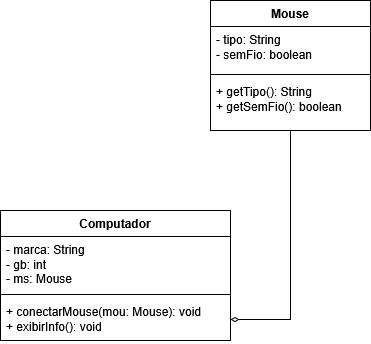

The diagram above was exported from draw.io. Its source (the exported page's mxGraphModel, read from the mxfile embedded in the PNG):
<mxGraphModel dx="946" dy="578" grid="1" gridSize="10" guides="1" tooltips="1" connect="1" arrows="1" fold="1" page="1" pageScale="1" pageWidth="827" pageHeight="1169" math="0" shadow="0">
  <root>
    <mxCell id="0" />
    <mxCell id="1" parent="0" />
    <mxCell id="NwFbKNMl6GWnufTXblfe-37" edge="1" parent="1" source="NwFbKNMl6GWnufTXblfe-29" style="edgeStyle=orthogonalEdgeStyle;rounded=0;orthogonalLoop=1;jettySize=auto;html=1;entryX=1;entryY=0.5;entryDx=0;entryDy=0;endArrow=diamondThin;endFill=0;" target="NwFbKNMl6GWnufTXblfe-36">
      <mxGeometry relative="1" as="geometry" />
    </mxCell>
    <mxCell id="NwFbKNMl6GWnufTXblfe-29" parent="1" style="swimlane;fontStyle=1;align=center;verticalAlign=top;childLayout=stackLayout;horizontal=1;startSize=26;horizontalStack=0;resizeParent=1;resizeParentMax=0;resizeLast=0;collapsible=1;marginBottom=0;whiteSpace=wrap;html=1;" value="Mouse" vertex="1">
      <mxGeometry height="130" width="160" x="380" y="130" as="geometry" />
    </mxCell>
    <mxCell id="NwFbKNMl6GWnufTXblfe-30" parent="NwFbKNMl6GWnufTXblfe-29" style="text;strokeColor=none;fillColor=none;align=left;verticalAlign=top;spacingLeft=4;spacingRight=4;overflow=hidden;rotatable=0;points=[[0,0.5],[1,0.5]];portConstraint=eastwest;whiteSpace=wrap;html=1;" value="&lt;div&gt;- tipo: String&lt;/div&gt;&lt;div&gt;- semFio: boolean&lt;/div&gt;" vertex="1">
      <mxGeometry height="44" width="160" y="26" as="geometry" />
    </mxCell>
    <mxCell id="NwFbKNMl6GWnufTXblfe-31" parent="NwFbKNMl6GWnufTXblfe-29" style="line;strokeWidth=1;fillColor=none;align=left;verticalAlign=middle;spacingTop=-1;spacingLeft=3;spacingRight=3;rotatable=0;labelPosition=right;points=[];portConstraint=eastwest;strokeColor=inherit;" value="" vertex="1">
      <mxGeometry height="8" width="160" y="70" as="geometry" />
    </mxCell>
    <mxCell id="NwFbKNMl6GWnufTXblfe-32" parent="NwFbKNMl6GWnufTXblfe-29" style="text;strokeColor=none;fillColor=none;align=left;verticalAlign=top;spacingLeft=4;spacingRight=4;overflow=hidden;rotatable=0;points=[[0,0.5],[1,0.5]];portConstraint=eastwest;whiteSpace=wrap;html=1;" value="&lt;div&gt;+ getTipo(): String&lt;/div&gt;&lt;div&gt;+ getSemFio(): boolean&lt;/div&gt;" vertex="1">
      <mxGeometry height="52" width="160" y="78" as="geometry" />
    </mxCell>
    <mxCell id="NwFbKNMl6GWnufTXblfe-33" parent="1" style="swimlane;fontStyle=1;align=center;verticalAlign=top;childLayout=stackLayout;horizontal=1;startSize=26;horizontalStack=0;resizeParent=1;resizeParentMax=0;resizeLast=0;collapsible=1;marginBottom=0;whiteSpace=wrap;html=1;" value="Computador" vertex="1">
      <mxGeometry height="130" width="230" x="170" y="340" as="geometry" />
    </mxCell>
    <mxCell id="NwFbKNMl6GWnufTXblfe-34" parent="NwFbKNMl6GWnufTXblfe-33" style="text;strokeColor=none;fillColor=none;align=left;verticalAlign=top;spacingLeft=4;spacingRight=4;overflow=hidden;rotatable=0;points=[[0,0.5],[1,0.5]];portConstraint=eastwest;whiteSpace=wrap;html=1;" value="&lt;div&gt;- marca: String&lt;/div&gt;&lt;div&gt;- gb: int&lt;/div&gt;&lt;div&gt;- ms: Mouse&lt;/div&gt;" vertex="1">
      <mxGeometry height="54" width="230" y="26" as="geometry" />
    </mxCell>
    <mxCell id="NwFbKNMl6GWnufTXblfe-35" parent="NwFbKNMl6GWnufTXblfe-33" style="line;strokeWidth=1;fillColor=none;align=left;verticalAlign=middle;spacingTop=-1;spacingLeft=3;spacingRight=3;rotatable=0;labelPosition=right;points=[];portConstraint=eastwest;strokeColor=inherit;" value="" vertex="1">
      <mxGeometry height="8" width="230" y="80" as="geometry" />
    </mxCell>
    <mxCell id="NwFbKNMl6GWnufTXblfe-36" parent="NwFbKNMl6GWnufTXblfe-33" style="text;strokeColor=none;fillColor=none;align=left;verticalAlign=top;spacingLeft=4;spacingRight=4;overflow=hidden;rotatable=0;points=[[0,0.5],[1,0.5]];portConstraint=eastwest;whiteSpace=wrap;html=1;" value="&lt;div&gt;+ conectarMouse(mou: Mouse): void&lt;/div&gt;+ exibirInfo(): void" vertex="1">
      <mxGeometry height="42" width="230" y="88" as="geometry" />
    </mxCell>
  </root>
</mxGraphModel>